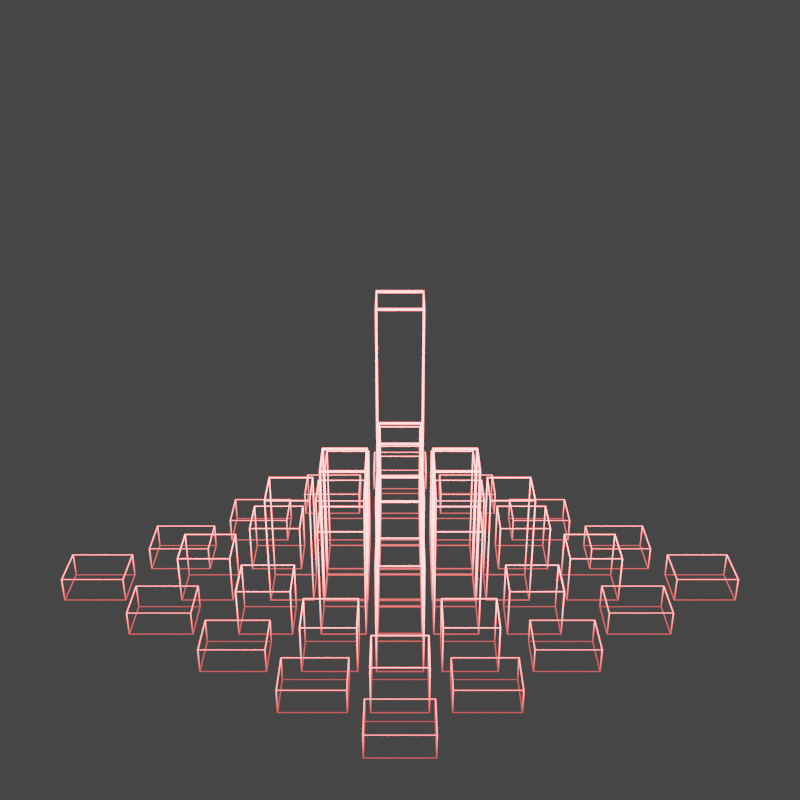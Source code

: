 # Source: Wave.blend  (saved by Blender 2.91.10; exported with 4.5.12 LTS)
import bpy
from mathutils import Matrix  # noqa: F401  (used for matrix-valued properties, if any)

bpy.ops.wm.read_factory_settings(use_empty=True)
scene = bpy.context.scene
scene.name = 'Scene'

# ---- collections
col_collection = bpy.data.collections.new('Collection'); scene.collection.children.link(col_collection)

# ---- materials (node trees are filled in below, after node groups)
mat_material = bpy.data.materials.new('Material')
mat_material.alpha_threshold = 0.0
mat_material.use_transparent_shadow = False
mat_material.line_color = (0.0, 0.0, 0.0, 1.0)

# ---- material node trees
mat_material.use_nodes = True; mat_material.node_tree.nodes.clear()
_N = mat_material.node_tree.nodes; _L = mat_material.node_tree.links
n0 = _N.new('ShaderNodeOutputMaterial'); n0.name = 'Material Output'; n0.location = (529, 119)
n1 = _N.new('ShaderNodeBsdfPrincipled'); n1.name = 'Principled BSDF'; n1.location = (-374, 806)
n1.distribution = 'GGX'
n1.subsurface_method = 'BURLEY'
n1.inputs[2].default_value = 0.4
n1.inputs[3].default_value = 1.45
n1.inputs[27].default_value = (0.0, 0.0, 0.0, 1.0)
n1.inputs[28].default_value = 1.0
n2 = _N.new('ShaderNodeMapping'); n2.name = 'Mapping'; n2.location = (-547, 136)
n2.inputs[1].default_value = (0.0, 0.0, 21.0)
n2.inputs[2].default_value = (1.047, 0.0, -0.7854)
n3 = _N.new('ShaderNodeTexCoord'); n3.name = 'Texture Coordinate'; n3.location = (-789, 103)
n4 = _N.new('ShaderNodeValToRGB'); n4.name = 'ColorRamp'; n4.location = (-353, 78)
n4.color_ramp.interpolation = 'EASE'
while len(n4.color_ramp.elements) > 1: n4.color_ramp.elements.remove(n4.color_ramp.elements[-1])
n4.color_ramp.elements[0].position = 0.0; n4.color_ramp.elements[0].color = (0.05392, 0.05392, 0.05392, 1.0)
_e = n4.color_ramp.elements.new(0.6455); _e.color = (1.0, 0.9563, 0.9224, 1.0)
n5 = _N.new('ShaderNodeEmission'); n5.name = 'Emission'; n5.location = (187, 65)
n5.inputs[0].default_value = (1.0, 0.1, 0.1, 1.0)
n6 = _N.new('ShaderNodeMath'); n6.name = 'Math'; n6.location = (-33, 97)
n6.operation = 'MULTIPLY'
n6.inputs[1].default_value = 20.0
n6.inputs[2].default_value = 0.0
_L.new(n5.outputs[0], n0.inputs[0])
_L.new(n2.outputs[0], n4.inputs[0])
_L.new(n3.outputs[4], n2.inputs[0])
_L.new(n4.outputs[0], n6.inputs[0])
_L.new(n6.outputs[0], n5.inputs[1])
n0.is_active_output = True

# ---- world
world_world = bpy.data.worlds.new('World'); scene.world = world_world
world_world.use_nodes = True; world_world.node_tree.nodes.clear()
_N = world_world.node_tree.nodes; _L = world_world.node_tree.links
n0 = _N.new('ShaderNodeOutputWorld'); n0.name = 'World Output'; n0.location = (300, 300)
n1 = _N.new('ShaderNodeBackground'); n1.name = 'Background'; n1.location = (10, 300)
n1.inputs[0].default_value = (0.05088, 0.05088, 0.05088, 1.0)
_L.new(n1.outputs[0], n0.inputs[0])
n0.is_active_output = True
world_world.color = (0.05088, 0.05088, 0.05088)
world_world.use_sun_shadow = False
world_world.sun_shadow_jitter_overblur = 0.0

# ---- cameras
cam_camera = bpy.data.cameras.new('Camera')

# ---- meshes
me_cube_106 = bpy.data.meshes.new('Cube.106')
me_cube_106.from_pydata([(-5.092, 0.4, 2.0), (-5.092, 0.4, 0.0), (-5.092, -0.4, 2.0), (-5.092, -0.4, 0.0), (-6.224, 0.4, 2.0), (-6.224, 0.4, 0.0), (-6.224, -0.4, 2.0), (-6.224, -0.4, 0.0), (-3.678, 1.4, 2.0), (-3.678, 1.4, 0.0), (-3.678, 0.6, 2.0), (-3.678, 0.6, 0.0), (-4.81, 1.4, 2.0), (-4.81, 1.4, 0.0), (-4.81, 0.6, 2.0), (-4.81, 0.6, 0.0), (-2.263, 2.4, 2.0), (-2.263, 2.4, 0.0), (-2.263, 1.6, 2.0), (-2.263, 1.6, 0.0), (-3.395, 2.4, 2.0), (-3.395, 2.4, 0.0), (-3.395, 1.6, 2.0), (-3.395, 1.6, 0.0), (-0.8487, 3.4, 2.0), (-0.8487, 3.4, 0.0), (-0.8487, 2.6, 2.0), (-0.8487, 2.6, 0.0), (-1.98, 3.4, 2.0), (-1.98, 3.4, 0.0), (-1.98, 2.6, 2.0), (-1.98, 2.6, 0.0), (0.5658, 4.4, 2.0), (0.5658, 4.4, 0.0), (0.5658, 3.6, 2.0), (0.5658, 3.6, 0.0), (-0.5658, 4.4, 2.0), (-0.5658, 4.4, 0.0), (-0.5658, 3.6, 2.0), (-0.5658, 3.6, 0.0), (1.98, 3.4, 2.0), (1.98, 3.4, 0.0), (1.98, 2.6, 2.0), (1.98, 2.6, 0.0), (0.8487, 3.4, 2.0), (0.8487, 3.4, 0.0), (0.8487, 2.6, 2.0), (0.8487, 2.6, 0.0), (3.395, 2.4, 2.0), (3.395, 2.4, 0.0), (3.395, 1.6, 2.0), (3.395, 1.6, 0.0), (2.263, 2.4, 2.0), (2.263, 2.4, 0.0), (2.263, 1.6, 2.0), (2.263, 1.6, 0.0), (4.81, 1.4, 2.0), (4.81, 1.4, 0.0), (4.81, 0.6, 2.0), (4.81, 0.6, 0.0), (3.678, 1.4, 2.0), (3.678, 1.4, 0.0), (3.678, 0.6, 2.0), (3.678, 0.6, 0.0), (6.224, 0.4, 2.0), (6.224, 0.4, 0.0), (6.224, -0.4, 2.0), (6.224, -0.4, 0.0), (5.092, 0.4, 2.0), (5.092, 0.4, 0.0), (5.092, -0.4, 2.0), (5.092, -0.4, 0.0), (4.81, -0.6, 2.0), (4.81, -0.6, 0.0), (4.81, -1.4, 2.0), (4.81, -1.4, 0.0), (3.678, -0.6, 2.0), (3.678, -0.6, 0.0), (3.678, -1.4, 2.0), (3.678, -1.4, 0.0), (3.395, -1.6, 2.0), (3.395, -1.6, 0.0), (3.395, -2.4, 2.0), (3.395, -2.4, 0.0), (2.263, -1.6, 2.0), (2.263, -1.6, 0.0), (2.263, -2.4, 2.0), (2.263, -2.4, 0.0), (1.98, -2.6, 2.0), (1.98, -2.6, 0.0), (1.98, -3.4, 2.0), (1.98, -3.4, 0.0), (0.8487, -2.6, 2.0), (0.8487, -2.6, 0.0), (0.8487, -3.4, 2.0), (0.8487, -3.4, 0.0), (0.5658, -3.6, 2.0), (0.5658, -3.6, 0.0), (0.5658, -4.4, 2.0), (0.5658, -4.4, 0.0), (-0.5658, -3.6, 2.0), (-0.5658, -3.6, 0.0), (-0.5658, -4.4, 2.0), (-0.5658, -4.4, 0.0), (-0.8487, -2.6, 2.0), (-0.8487, -2.6, 0.0), (-0.8487, -3.4, 2.0), (-0.8487, -3.4, 0.0), (-1.98, -2.6, 2.0), (-1.98, -2.6, 0.0), (-1.98, -3.4, 2.0), (-1.98, -3.4, 0.0), (-2.263, -1.6, 2.0), (-2.263, -1.6, 0.0), (-2.263, -2.4, 2.0), (-2.263, -2.4, 0.0), (-3.395, -1.6, 2.0), (-3.395, -1.6, 0.0), (-3.395, -2.4, 2.0), (-3.395, -2.4, 0.0), (-3.678, -0.6, 2.0), (-3.678, -0.6, 0.0), (-3.678, -1.4, 2.0), (-3.678, -1.4, 0.0), (-4.81, -0.6, 2.0), (-4.81, -0.6, 0.0), (-4.81, -1.4, 2.0), (-4.81, -1.4, 0.0)], [], [(3, 2, 6, 7), (5, 4, 0, 1), (7, 6, 4, 5), (1, 0, 2, 3), (5, 1, 3, 7), (0, 4, 6, 2), (11, 10, 14, 15), (13, 12, 8, 9), (15, 14, 12, 13), (9, 8, 10, 11), (13, 9, 11, 15), (8, 12, 14, 10), (19, 18, 22, 23), (21, 20, 16, 17), (23, 22, 20, 21), (17, 16, 18, 19), (21, 17, 19, 23), (16, 20, 22, 18), (27, 26, 30, 31), (29, 28, 24, 25), (31, 30, 28, 29), (25, 24, 26, 27), (29, 25, 27, 31), (24, 28, 30, 26), (35, 34, 38, 39), (37, 36, 32, 33), (39, 38, 36, 37), (33, 32, 34, 35), (37, 33, 35, 39), (32, 36, 38, 34), (43, 42, 46, 47), (45, 44, 40, 41), (47, 46, 44, 45), (41, 40, 42, 43), (45, 41, 43, 47), (40, 44, 46, 42), (51, 50, 54, 55), (53, 52, 48, 49), (55, 54, 52, 53), (49, 48, 50, 51), (53, 49, 51, 55), (48, 52, 54, 50), (59, 58, 62, 63), (61, 60, 56, 57), (63, 62, 60, 61), (57, 56, 58, 59), (61, 57, 59, 63), (56, 60, 62, 58), (67, 66, 70, 71), (69, 68, 64, 65), (71, 70, 68, 69), (65, 64, 66, 67), (69, 65, 67, 71), (64, 68, 70, 66), (75, 74, 78, 79), (77, 76, 72, 73), (79, 78, 76, 77), (73, 72, 74, 75), (77, 73, 75, 79), (72, 76, 78, 74), (83, 82, 86, 87), (85, 84, 80, 81), (87, 86, 84, 85), (81, 80, 82, 83), (85, 81, 83, 87), (80, 84, 86, 82), (91, 90, 94, 95), (93, 92, 88, 89), (95, 94, 92, 93), (89, 88, 90, 91), (93, 89, 91, 95), (88, 92, 94, 90), (99, 98, 102, 103), (101, 100, 96, 97), (103, 102, 100, 101), (97, 96, 98, 99), (101, 97, 99, 103), (96, 100, 102, 98), (107, 106, 110, 111), (109, 108, 104, 105), (111, 110, 108, 109), (105, 104, 106, 107), (109, 105, 107, 111), (104, 108, 110, 106), (115, 114, 118, 119), (117, 116, 112, 113), (119, 118, 116, 117), (113, 112, 114, 115), (117, 113, 115, 119), (112, 116, 118, 114), (123, 122, 126, 127), (125, 124, 120, 121), (127, 126, 124, 125), (121, 120, 122, 123), (125, 121, 123, 127), (120, 124, 126, 122)])
_uv = me_cube_106.uv_layers.new(name='UVMap')
_uv.uv.foreach_set('vector', [0.375, 0.0, 0.625, 0.0, 0.625, 0.25, 0.375, 0.25, 0.375, 0.25, 0.625, 0.25, 0.625, 0.5, 0.375, 0.5, 0.375, 0.5, 0.625, 0.5, 0.625, 0.75, 0.375, 0.75, 0.375, 0.75, 0.625, 0.75, 0.625, 1.0, 0.375, 1.0, 0.125, 0.5, 0.375, 0.5, 0.375, 0.75, 0.125, 0.75, 0.625, 0.5, 0.875, 0.5, 0.875, 0.75, 0.625, 0.75, 0.375, 0.0, 0.625, 0.0, 0.625, 0.25, 0.375, 0.25, 0.375, 0.25, 0.625, 0.25, 0.625, 0.5, 0.375, 0.5, 0.375, 0.5, 0.625, 0.5, 0.625, 0.75, 0.375, 0.75, 0.375, 0.75, 0.625, 0.75, 0.625, 1.0, 0.375, 1.0, 0.125, 0.5, 0.375, 0.5, 0.375, 0.75, 0.125, 0.75, 0.625, 0.5, 0.875, 0.5, 0.875, 0.75, 0.625, 0.75, 0.375, 0.0, 0.625, 0.0, 0.625, 0.25, 0.375, 0.25, 0.375, 0.25, 0.625, 0.25, 0.625, 0.5, 0.375, 0.5, 0.375, 0.5, 0.625, 0.5, 0.625, 0.75, 0.375, 0.75, 0.375, 0.75, 0.625, 0.75, 0.625, 1.0, 0.375, 1.0, 0.125, 0.5, 0.375, 0.5, 0.375, 0.75, 0.125, 0.75, 0.625, 0.5, 0.875, 0.5, 0.875, 0.75, 0.625, 0.75, 0.375, 0.0, 0.625, 0.0, 0.625, 0.25, 0.375, 0.25, 0.375, 0.25, 0.625, 0.25, 0.625, 0.5, 0.375, 0.5, 0.375, 0.5, 0.625, 0.5, 0.625, 0.75, 0.375, 0.75, 0.375, 0.75, 0.625, 0.75, 0.625, 1.0, 0.375, 1.0, 0.125, 0.5, 0.375, 0.5, 0.375, 0.75, 0.125, 0.75, 0.625, 0.5, 0.875, 0.5, 0.875, 0.75, 0.625, 0.75, 0.375, 0.0, 0.625, 0.0, 0.625, 0.25, 0.375, 0.25, 0.375, 0.25, 0.625, 0.25, 0.625, 0.5, 0.375, 0.5, 0.375, 0.5, 0.625, 0.5, 0.625, 0.75, 0.375, 0.75, 0.375, 0.75, 0.625, 0.75, 0.625, 1.0, 0.375, 1.0, 0.125, 0.5, 0.375, 0.5, 0.375, 0.75, 0.125, 0.75, 0.625, 0.5, 0.875, 0.5, 0.875, 0.75, 0.625, 0.75, 0.375, 0.0, 0.625, 0.0, 0.625, 0.25, 0.375, 0.25, 0.375, 0.25, 0.625, 0.25, 0.625, 0.5, 0.375, 0.5, 0.375, 0.5, 0.625, 0.5, 0.625, 0.75, 0.375, 0.75, 0.375, 0.75, 0.625, 0.75, 0.625, 1.0, 0.375, 1.0, 0.125, 0.5, 0.375, 0.5, 0.375, 0.75, 0.125, 0.75, 0.625, 0.5, 0.875, 0.5, 0.875, 0.75, 0.625, 0.75, 0.375, 0.0, 0.625, 0.0, 0.625, 0.25, 0.375, 0.25, 0.375, 0.25, 0.625, 0.25, 0.625, 0.5, 0.375, 0.5, 0.375, 0.5, 0.625, 0.5, 0.625, 0.75, 0.375, 0.75, 0.375, 0.75, 0.625, 0.75, 0.625, 1.0, 0.375, 1.0, 0.125, 0.5, 0.375, 0.5, 0.375, 0.75, 0.125, 0.75, 0.625, 0.5, 0.875, 0.5, 0.875, 0.75, 0.625, 0.75, 0.375, 0.0, 0.625, 0.0, 0.625, 0.25, 0.375, 0.25, 0.375, 0.25, 0.625, 0.25, 0.625, 0.5, 0.375, 0.5, 0.375, 0.5, 0.625, 0.5, 0.625, 0.75, 0.375, 0.75, 0.375, 0.75, 0.625, 0.75, 0.625, 1.0, 0.375, 1.0, 0.125, 0.5, 0.375, 0.5, 0.375, 0.75, 0.125, 0.75, 0.625, 0.5, 0.875, 0.5, 0.875, 0.75, 0.625, 0.75, 0.375, 0.0, 0.625, 0.0, 0.625, 0.25, 0.375, 0.25, 0.375, 0.25, 0.625, 0.25, 0.625, 0.5, 0.375, 0.5, 0.375, 0.5, 0.625, 0.5, 0.625, 0.75, 0.375, 0.75, 0.375, 0.75, 0.625, 0.75, 0.625, 1.0, 0.375, 1.0, 0.125, 0.5, 0.375, 0.5, 0.375, 0.75, 0.125, 0.75, 0.625, 0.5, 0.875, 0.5, 0.875, 0.75, 0.625, 0.75, 0.375, 0.0, 0.625, 0.0, 0.625, 0.25, 0.375, 0.25, 0.375, 0.25, 0.625, 0.25, 0.625, 0.5, 0.375, 0.5, 0.375, 0.5, 0.625, 0.5, 0.625, 0.75, 0.375, 0.75, 0.375, 0.75, 0.625, 0.75, 0.625, 1.0, 0.375, 1.0, 0.125, 0.5, 0.375, 0.5, 0.375, 0.75, 0.125, 0.75, 0.625, 0.5, 0.875, 0.5, 0.875, 0.75, 0.625, 0.75, 0.375, 0.0, 0.625, 0.0, 0.625, 0.25, 0.375, 0.25, 0.375, 0.25, 0.625, 0.25, 0.625, 0.5, 0.375, 0.5, 0.375, 0.5, 0.625, 0.5, 0.625, 0.75, 0.375, 0.75, 0.375, 0.75, 0.625, 0.75, 0.625, 1.0, 0.375, 1.0, 0.125, 0.5, 0.375, 0.5, 0.375, 0.75, 0.125, 0.75, 0.625, 0.5, 0.875, 0.5, 0.875, 0.75, 0.625, 0.75, 0.375, 0.0, 0.625, 0.0, 0.625, 0.25, 0.375, 0.25, 0.375, 0.25, 0.625, 0.25, 0.625, 0.5, 0.375, 0.5, 0.375, 0.5, 0.625, 0.5, 0.625, 0.75, 0.375, 0.75, 0.375, 0.75, 0.625, 0.75, 0.625, 1.0, 0.375, 1.0, 0.125, 0.5, 0.375, 0.5, 0.375, 0.75, 0.125, 0.75, 0.625, 0.5, 0.875, 0.5, 0.875, 0.75, 0.625, 0.75, 0.375, 0.0, 0.625, 0.0, 0.625, 0.25, 0.375, 0.25, 0.375, 0.25, 0.625, 0.25, 0.625, 0.5, 0.375, 0.5, 0.375, 0.5, 0.625, 0.5, 0.625, 0.75, 0.375, 0.75, 0.375, 0.75, 0.625, 0.75, 0.625, 1.0, 0.375, 1.0, 0.125, 0.5, 0.375, 0.5, 0.375, 0.75, 0.125, 0.75, 0.625, 0.5, 0.875, 0.5, 0.875, 0.75, 0.625, 0.75, 0.375, 0.0, 0.625, 0.0, 0.625, 0.25, 0.375, 0.25, 0.375, 0.25, 0.625, 0.25, 0.625, 0.5, 0.375, 0.5, 0.375, 0.5, 0.625, 0.5, 0.625, 0.75, 0.375, 0.75, 0.375, 0.75, 0.625, 0.75, 0.625, 1.0, 0.375, 1.0, 0.125, 0.5, 0.375, 0.5, 0.375, 0.75, 0.125, 0.75, 0.625, 0.5, 0.875, 0.5, 0.875, 0.75, 0.625, 0.75, 0.375, 0.0, 0.625, 0.0, 0.625, 0.25, 0.375, 0.25, 0.375, 0.25, 0.625, 0.25, 0.625, 0.5, 0.375, 0.5, 0.375, 0.5, 0.625, 0.5, 0.625, 0.75, 0.375, 0.75, 0.375, 0.75, 0.625, 0.75, 0.625, 1.0, 0.375, 1.0, 0.125, 0.5, 0.375, 0.5, 0.375, 0.75, 0.125, 0.75, 0.625, 0.5, 0.875, 0.5, 0.875, 0.75, 0.625, 0.75, 0.375, 0.0, 0.625, 0.0, 0.625, 0.25, 0.375, 0.25, 0.375, 0.25, 0.625, 0.25, 0.625, 0.5, 0.375, 0.5, 0.375, 0.5, 0.625, 0.5, 0.625, 0.75, 0.375, 0.75, 0.375, 0.75, 0.625, 0.75, 0.625, 1.0, 0.375, 1.0, 0.125, 0.5, 0.375, 0.5, 0.375, 0.75, 0.125, 0.75, 0.625, 0.5, 0.875, 0.5, 0.875, 0.75, 0.625, 0.75])
me_cube_106.materials.append(mat_material)
me_cube_106.use_remesh_preserve_volume = False
me_cube_106.use_remesh_preserve_attributes = False
me_cube_106.use_mirror_vertex_groups = False
me_cube_106.update()
me_cube_001 = bpy.data.meshes.new('Cube.001')
me_cube_001.from_pydata([(-3.099, 0.4, 2.0), (-3.099, 0.4, 0.0), (-3.099, -0.4, 2.0), (-3.099, -0.4, 0.0), (-4.052, 0.4, 2.0), (-4.052, 0.4, 0.0), (-4.052, -0.4, 2.0), (-4.052, -0.4, 0.0), (-1.907, -0.6, 2.0), (-1.907, -0.6, 0.0), (-1.907, -1.4, 2.0), (-1.907, -1.4, 0.0), (-2.861, -0.6, 2.0), (-2.861, -0.6, 0.0), (-2.861, -1.4, 2.0), (-2.861, -1.4, 0.0), (-0.7151, -1.6, 2.0), (-0.7151, -1.6, 0.0), (-0.7151, -2.4, 2.0), (-0.7151, -2.4, 0.0), (-1.669, -1.6, 2.0), (-1.669, -1.6, 0.0), (-1.669, -2.4, 2.0), (-1.669, -2.4, 0.0), (0.4768, -2.6, 2.0), (0.4768, -2.6, 0.0), (0.4768, -3.4, 2.0), (0.4768, -3.4, 0.0), (-0.4768, -2.6, 2.0), (-0.4768, -2.6, 0.0), (-0.4768, -3.4, 2.0), (-0.4768, -3.4, 0.0), (1.669, -1.6, 2.0), (1.669, -1.6, 0.0), (1.669, -2.4, 2.0), (1.669, -2.4, 0.0), (0.7151, -1.6, 2.0), (0.7151, -1.6, 0.0), (0.7151, -2.4, 2.0), (0.7151, -2.4, 0.0), (2.861, -0.6, 2.0), (2.861, -0.6, 0.0), (2.861, -1.4, 2.0), (2.861, -1.4, 0.0), (1.907, -0.6, 2.0), (1.907, -0.6, 0.0), (1.907, -1.4, 2.0), (1.907, -1.4, 0.0), (4.052, 0.4, 2.0), (4.052, 0.4, 0.0), (4.052, -0.4, 2.0), (4.052, -0.4, 0.0), (3.099, 0.4, 2.0), (3.099, 0.4, 0.0), (3.099, -0.4, 2.0), (3.099, -0.4, 0.0), (2.861, 1.4, 2.0), (2.861, 1.4, 0.0), (2.861, 0.6, 2.0), (2.861, 0.6, 0.0), (1.907, 1.4, 2.0), (1.907, 1.4, 0.0), (1.907, 0.6, 2.0), (1.907, 0.6, 0.0), (1.669, 2.4, 2.0), (1.669, 2.4, 0.0), (1.669, 1.6, 2.0), (1.669, 1.6, 0.0), (0.7151, 2.4, 2.0), (0.7151, 2.4, 0.0), (0.7151, 1.6, 2.0), (0.7151, 1.6, 0.0), (0.4768, 3.4, 2.0), (0.4768, 3.4, 0.0), (0.4768, 2.6, 2.0), (0.4768, 2.6, 0.0), (-0.4768, 3.4, 2.0), (-0.4768, 3.4, 0.0), (-0.4768, 2.6, 2.0), (-0.4768, 2.6, 0.0), (-0.7151, 2.4, 2.0), (-0.7151, 2.4, 0.0), (-0.7151, 1.6, 2.0), (-0.7151, 1.6, 0.0), (-1.669, 2.4, 2.0), (-1.669, 2.4, 0.0), (-1.669, 1.6, 2.0), (-1.669, 1.6, 0.0), (-1.907, 1.4, 2.0), (-1.907, 1.4, 0.0), (-1.907, 0.6, 2.0), (-1.907, 0.6, 0.0), (-2.861, 1.4, 2.0), (-2.861, 1.4, 0.0), (-2.861, 0.6, 2.0), (-2.861, 0.6, 0.0)], [], [(3, 2, 6, 7), (5, 4, 0, 1), (7, 6, 4, 5), (1, 0, 2, 3), (5, 1, 3, 7), (0, 4, 6, 2), (11, 10, 14, 15), (13, 12, 8, 9), (15, 14, 12, 13), (9, 8, 10, 11), (13, 9, 11, 15), (8, 12, 14, 10), (19, 18, 22, 23), (21, 20, 16, 17), (23, 22, 20, 21), (17, 16, 18, 19), (21, 17, 19, 23), (16, 20, 22, 18), (27, 26, 30, 31), (29, 28, 24, 25), (31, 30, 28, 29), (25, 24, 26, 27), (29, 25, 27, 31), (24, 28, 30, 26), (35, 34, 38, 39), (37, 36, 32, 33), (39, 38, 36, 37), (33, 32, 34, 35), (37, 33, 35, 39), (32, 36, 38, 34), (43, 42, 46, 47), (45, 44, 40, 41), (47, 46, 44, 45), (41, 40, 42, 43), (45, 41, 43, 47), (40, 44, 46, 42), (51, 50, 54, 55), (53, 52, 48, 49), (55, 54, 52, 53), (49, 48, 50, 51), (53, 49, 51, 55), (48, 52, 54, 50), (59, 58, 62, 63), (61, 60, 56, 57), (63, 62, 60, 61), (57, 56, 58, 59), (61, 57, 59, 63), (56, 60, 62, 58), (67, 66, 70, 71), (69, 68, 64, 65), (71, 70, 68, 69), (65, 64, 66, 67), (69, 65, 67, 71), (64, 68, 70, 66), (75, 74, 78, 79), (77, 76, 72, 73), (79, 78, 76, 77), (73, 72, 74, 75), (77, 73, 75, 79), (72, 76, 78, 74), (83, 82, 86, 87), (85, 84, 80, 81), (87, 86, 84, 85), (81, 80, 82, 83), (85, 81, 83, 87), (80, 84, 86, 82), (91, 90, 94, 95), (93, 92, 88, 89), (95, 94, 92, 93), (89, 88, 90, 91), (93, 89, 91, 95), (88, 92, 94, 90)])
_uv = me_cube_001.uv_layers.new(name='UVMap')
_uv.uv.foreach_set('vector', [0.375, 0.0, 0.625, 0.0, 0.625, 0.25, 0.375, 0.25, 0.375, 0.25, 0.625, 0.25, 0.625, 0.5, 0.375, 0.5, 0.375, 0.5, 0.625, 0.5, 0.625, 0.75, 0.375, 0.75, 0.375, 0.75, 0.625, 0.75, 0.625, 1.0, 0.375, 1.0, 0.125, 0.5, 0.375, 0.5, 0.375, 0.75, 0.125, 0.75, 0.625, 0.5, 0.875, 0.5, 0.875, 0.75, 0.625, 0.75, 0.375, 0.0, 0.625, 0.0, 0.625, 0.25, 0.375, 0.25, 0.375, 0.25, 0.625, 0.25, 0.625, 0.5, 0.375, 0.5, 0.375, 0.5, 0.625, 0.5, 0.625, 0.75, 0.375, 0.75, 0.375, 0.75, 0.625, 0.75, 0.625, 1.0, 0.375, 1.0, 0.125, 0.5, 0.375, 0.5, 0.375, 0.75, 0.125, 0.75, 0.625, 0.5, 0.875, 0.5, 0.875, 0.75, 0.625, 0.75, 0.375, 0.0, 0.625, 0.0, 0.625, 0.25, 0.375, 0.25, 0.375, 0.25, 0.625, 0.25, 0.625, 0.5, 0.375, 0.5, 0.375, 0.5, 0.625, 0.5, 0.625, 0.75, 0.375, 0.75, 0.375, 0.75, 0.625, 0.75, 0.625, 1.0, 0.375, 1.0, 0.125, 0.5, 0.375, 0.5, 0.375, 0.75, 0.125, 0.75, 0.625, 0.5, 0.875, 0.5, 0.875, 0.75, 0.625, 0.75, 0.375, 0.0, 0.625, 0.0, 0.625, 0.25, 0.375, 0.25, 0.375, 0.25, 0.625, 0.25, 0.625, 0.5, 0.375, 0.5, 0.375, 0.5, 0.625, 0.5, 0.625, 0.75, 0.375, 0.75, 0.375, 0.75, 0.625, 0.75, 0.625, 1.0, 0.375, 1.0, 0.125, 0.5, 0.375, 0.5, 0.375, 0.75, 0.125, 0.75, 0.625, 0.5, 0.875, 0.5, 0.875, 0.75, 0.625, 0.75, 0.375, 0.0, 0.625, 0.0, 0.625, 0.25, 0.375, 0.25, 0.375, 0.25, 0.625, 0.25, 0.625, 0.5, 0.375, 0.5, 0.375, 0.5, 0.625, 0.5, 0.625, 0.75, 0.375, 0.75, 0.375, 0.75, 0.625, 0.75, 0.625, 1.0, 0.375, 1.0, 0.125, 0.5, 0.375, 0.5, 0.375, 0.75, 0.125, 0.75, 0.625, 0.5, 0.875, 0.5, 0.875, 0.75, 0.625, 0.75, 0.375, 0.0, 0.625, 0.0, 0.625, 0.25, 0.375, 0.25, 0.375, 0.25, 0.625, 0.25, 0.625, 0.5, 0.375, 0.5, 0.375, 0.5, 0.625, 0.5, 0.625, 0.75, 0.375, 0.75, 0.375, 0.75, 0.625, 0.75, 0.625, 1.0, 0.375, 1.0, 0.125, 0.5, 0.375, 0.5, 0.375, 0.75, 0.125, 0.75, 0.625, 0.5, 0.875, 0.5, 0.875, 0.75, 0.625, 0.75, 0.375, 0.0, 0.625, 0.0, 0.625, 0.25, 0.375, 0.25, 0.375, 0.25, 0.625, 0.25, 0.625, 0.5, 0.375, 0.5, 0.375, 0.5, 0.625, 0.5, 0.625, 0.75, 0.375, 0.75, 0.375, 0.75, 0.625, 0.75, 0.625, 1.0, 0.375, 1.0, 0.125, 0.5, 0.375, 0.5, 0.375, 0.75, 0.125, 0.75, 0.625, 0.5, 0.875, 0.5, 0.875, 0.75, 0.625, 0.75, 0.375, 0.0, 0.625, 0.0, 0.625, 0.25, 0.375, 0.25, 0.375, 0.25, 0.625, 0.25, 0.625, 0.5, 0.375, 0.5, 0.375, 0.5, 0.625, 0.5, 0.625, 0.75, 0.375, 0.75, 0.375, 0.75, 0.625, 0.75, 0.625, 1.0, 0.375, 1.0, 0.125, 0.5, 0.375, 0.5, 0.375, 0.75, 0.125, 0.75, 0.625, 0.5, 0.875, 0.5, 0.875, 0.75, 0.625, 0.75, 0.375, 0.0, 0.625, 0.0, 0.625, 0.25, 0.375, 0.25, 0.375, 0.25, 0.625, 0.25, 0.625, 0.5, 0.375, 0.5, 0.375, 0.5, 0.625, 0.5, 0.625, 0.75, 0.375, 0.75, 0.375, 0.75, 0.625, 0.75, 0.625, 1.0, 0.375, 1.0, 0.125, 0.5, 0.375, 0.5, 0.375, 0.75, 0.125, 0.75, 0.625, 0.5, 0.875, 0.5, 0.875, 0.75, 0.625, 0.75, 0.375, 0.0, 0.625, 0.0, 0.625, 0.25, 0.375, 0.25, 0.375, 0.25, 0.625, 0.25, 0.625, 0.5, 0.375, 0.5, 0.375, 0.5, 0.625, 0.5, 0.625, 0.75, 0.375, 0.75, 0.375, 0.75, 0.625, 0.75, 0.625, 1.0, 0.375, 1.0, 0.125, 0.5, 0.375, 0.5, 0.375, 0.75, 0.125, 0.75, 0.625, 0.5, 0.875, 0.5, 0.875, 0.75, 0.625, 0.75, 0.375, 0.0, 0.625, 0.0, 0.625, 0.25, 0.375, 0.25, 0.375, 0.25, 0.625, 0.25, 0.625, 0.5, 0.375, 0.5, 0.375, 0.5, 0.625, 0.5, 0.625, 0.75, 0.375, 0.75, 0.375, 0.75, 0.625, 0.75, 0.625, 1.0, 0.375, 1.0, 0.125, 0.5, 0.375, 0.5, 0.375, 0.75, 0.125, 0.75, 0.625, 0.5, 0.875, 0.5, 0.875, 0.75, 0.625, 0.75, 0.375, 0.0, 0.625, 0.0, 0.625, 0.25, 0.375, 0.25, 0.375, 0.25, 0.625, 0.25, 0.625, 0.5, 0.375, 0.5, 0.375, 0.5, 0.625, 0.5, 0.625, 0.75, 0.375, 0.75, 0.375, 0.75, 0.625, 0.75, 0.625, 1.0, 0.375, 1.0, 0.125, 0.5, 0.375, 0.5, 0.375, 0.75, 0.125, 0.75, 0.625, 0.5, 0.875, 0.5, 0.875, 0.75, 0.625, 0.75])
me_cube_001.materials.append(mat_material)
me_cube_001.use_remesh_preserve_volume = False
me_cube_001.use_remesh_preserve_attributes = False
me_cube_001.use_mirror_vertex_groups = False
me_cube_001.update()
me_cube_002 = bpy.data.meshes.new('Cube.002')
me_cube_002.from_pydata([(-1.6, 0.4, 2.0), (-1.6, 0.4, 0.0), (-1.6, -0.4, 2.0), (-1.6, -0.4, 0.0), (-2.4, 0.4, 2.0), (-2.4, 0.4, 0.0), (-2.4, -0.4, 2.0), (-2.4, -0.4, 0.0), (-0.6, -0.6, 2.0), (-0.6, -0.6, 0.0), (-0.6, -1.4, 2.0), (-0.6, -1.4, 0.0), (-1.4, -0.6, 2.0), (-1.4, -0.6, 0.0), (-1.4, -1.4, 2.0), (-1.4, -1.4, 0.0), (1.4, -0.6, 2.0), (1.4, -0.6, 0.0), (1.4, -1.4, 2.0), (1.4, -1.4, 0.0), (0.6, -0.6, 2.0), (0.6, -0.6, 0.0), (0.6, -1.4, 2.0), (0.6, -1.4, 0.0), (2.4, 0.4, 2.0), (2.4, 0.4, 0.0), (2.4, -0.4, 2.0), (2.4, -0.4, 0.0), (1.6, 0.4, 2.0), (1.6, 0.4, 0.0), (1.6, -0.4, 2.0), (1.6, -0.4, 0.0), (1.4, 1.4, 2.0), (1.4, 1.4, 0.0), (1.4, 0.6, 2.0), (1.4, 0.6, 0.0), (0.6, 1.4, 2.0), (0.6, 1.4, 0.0), (0.6, 0.6, 2.0), (0.6, 0.6, 0.0), (0.4, 2.4, 2.0), (0.4, 2.4, 0.0), (0.4, 1.6, 2.0), (0.4, 1.6, 0.0), (-0.4, 2.4, 2.0), (-0.4, 2.4, 0.0), (-0.4, 1.6, 2.0), (-0.4, 1.6, 0.0), (-0.6, 1.4, 2.0), (-0.6, 1.4, 0.0), (-0.6, 0.6, 2.0), (-0.6, 0.6, 0.0), (-1.4, 1.4, 2.0), (-1.4, 1.4, 0.0), (-1.4, 0.6, 2.0), (-1.4, 0.6, 0.0), (0.4, -1.6, 2.0), (0.4, -1.6, 0.0), (0.4, -2.4, 2.0), (0.4, -2.4, 0.0), (-0.4, -1.6, 2.0), (-0.4, -1.6, 0.0), (-0.4, -2.4, 2.0), (-0.4, -2.4, 0.0)], [], [(3, 2, 6, 7), (5, 4, 0, 1), (7, 6, 4, 5), (1, 0, 2, 3), (5, 1, 3, 7), (0, 4, 6, 2), (11, 10, 14, 15), (13, 12, 8, 9), (15, 14, 12, 13), (9, 8, 10, 11), (13, 9, 11, 15), (8, 12, 14, 10), (19, 18, 22, 23), (21, 20, 16, 17), (23, 22, 20, 21), (17, 16, 18, 19), (21, 17, 19, 23), (16, 20, 22, 18), (27, 26, 30, 31), (29, 28, 24, 25), (31, 30, 28, 29), (25, 24, 26, 27), (29, 25, 27, 31), (24, 28, 30, 26), (35, 34, 38, 39), (37, 36, 32, 33), (39, 38, 36, 37), (33, 32, 34, 35), (37, 33, 35, 39), (32, 36, 38, 34), (43, 42, 46, 47), (45, 44, 40, 41), (47, 46, 44, 45), (41, 40, 42, 43), (45, 41, 43, 47), (40, 44, 46, 42), (51, 50, 54, 55), (53, 52, 48, 49), (55, 54, 52, 53), (49, 48, 50, 51), (53, 49, 51, 55), (48, 52, 54, 50), (59, 58, 62, 63), (61, 60, 56, 57), (63, 62, 60, 61), (57, 56, 58, 59), (61, 57, 59, 63), (56, 60, 62, 58)])
_uv = me_cube_002.uv_layers.new(name='UVMap')
_uv.uv.foreach_set('vector', [0.375, 0.0, 0.625, 0.0, 0.625, 0.25, 0.375, 0.25, 0.375, 0.25, 0.625, 0.25, 0.625, 0.5, 0.375, 0.5, 0.375, 0.5, 0.625, 0.5, 0.625, 0.75, 0.375, 0.75, 0.375, 0.75, 0.625, 0.75, 0.625, 1.0, 0.375, 1.0, 0.125, 0.5, 0.375, 0.5, 0.375, 0.75, 0.125, 0.75, 0.625, 0.5, 0.875, 0.5, 0.875, 0.75, 0.625, 0.75, 0.375, 0.0, 0.625, 0.0, 0.625, 0.25, 0.375, 0.25, 0.375, 0.25, 0.625, 0.25, 0.625, 0.5, 0.375, 0.5, 0.375, 0.5, 0.625, 0.5, 0.625, 0.75, 0.375, 0.75, 0.375, 0.75, 0.625, 0.75, 0.625, 1.0, 0.375, 1.0, 0.125, 0.5, 0.375, 0.5, 0.375, 0.75, 0.125, 0.75, 0.625, 0.5, 0.875, 0.5, 0.875, 0.75, 0.625, 0.75, 0.375, 0.0, 0.625, 0.0, 0.625, 0.25, 0.375, 0.25, 0.375, 0.25, 0.625, 0.25, 0.625, 0.5, 0.375, 0.5, 0.375, 0.5, 0.625, 0.5, 0.625, 0.75, 0.375, 0.75, 0.375, 0.75, 0.625, 0.75, 0.625, 1.0, 0.375, 1.0, 0.125, 0.5, 0.375, 0.5, 0.375, 0.75, 0.125, 0.75, 0.625, 0.5, 0.875, 0.5, 0.875, 0.75, 0.625, 0.75, 0.375, 0.0, 0.625, 0.0, 0.625, 0.25, 0.375, 0.25, 0.375, 0.25, 0.625, 0.25, 0.625, 0.5, 0.375, 0.5, 0.375, 0.5, 0.625, 0.5, 0.625, 0.75, 0.375, 0.75, 0.375, 0.75, 0.625, 0.75, 0.625, 1.0, 0.375, 1.0, 0.125, 0.5, 0.375, 0.5, 0.375, 0.75, 0.125, 0.75, 0.625, 0.5, 0.875, 0.5, 0.875, 0.75, 0.625, 0.75, 0.375, 0.0, 0.625, 0.0, 0.625, 0.25, 0.375, 0.25, 0.375, 0.25, 0.625, 0.25, 0.625, 0.5, 0.375, 0.5, 0.375, 0.5, 0.625, 0.5, 0.625, 0.75, 0.375, 0.75, 0.375, 0.75, 0.625, 0.75, 0.625, 1.0, 0.375, 1.0, 0.125, 0.5, 0.375, 0.5, 0.375, 0.75, 0.125, 0.75, 0.625, 0.5, 0.875, 0.5, 0.875, 0.75, 0.625, 0.75, 0.375, 0.0, 0.625, 0.0, 0.625, 0.25, 0.375, 0.25, 0.375, 0.25, 0.625, 0.25, 0.625, 0.5, 0.375, 0.5, 0.375, 0.5, 0.625, 0.5, 0.625, 0.75, 0.375, 0.75, 0.375, 0.75, 0.625, 0.75, 0.625, 1.0, 0.375, 1.0, 0.125, 0.5, 0.375, 0.5, 0.375, 0.75, 0.125, 0.75, 0.625, 0.5, 0.875, 0.5, 0.875, 0.75, 0.625, 0.75, 0.375, 0.0, 0.625, 0.0, 0.625, 0.25, 0.375, 0.25, 0.375, 0.25, 0.625, 0.25, 0.625, 0.5, 0.375, 0.5, 0.375, 0.5, 0.625, 0.5, 0.625, 0.75, 0.375, 0.75, 0.375, 0.75, 0.625, 0.75, 0.625, 1.0, 0.375, 1.0, 0.125, 0.5, 0.375, 0.5, 0.375, 0.75, 0.125, 0.75, 0.625, 0.5, 0.875, 0.5, 0.875, 0.75, 0.625, 0.75, 0.375, 0.0, 0.625, 0.0, 0.625, 0.25, 0.375, 0.25, 0.375, 0.25, 0.625, 0.25, 0.625, 0.5, 0.375, 0.5, 0.375, 0.5, 0.625, 0.5, 0.625, 0.75, 0.375, 0.75, 0.375, 0.75, 0.625, 0.75, 0.625, 1.0, 0.375, 1.0, 0.125, 0.5, 0.375, 0.5, 0.375, 0.75, 0.125, 0.75, 0.625, 0.5, 0.875, 0.5, 0.875, 0.75, 0.625, 0.75])
me_cube_002.materials.append(mat_material)
me_cube_002.use_remesh_preserve_volume = False
me_cube_002.use_remesh_preserve_attributes = False
me_cube_002.use_mirror_vertex_groups = False
me_cube_002.update()
me_cube_003 = bpy.data.meshes.new('Cube.003')
me_cube_003.from_pydata([(-0.6, 0.4, 2.0), (-0.6, 0.4, 0.0), (-0.6, -0.4, 2.0), (-0.6, -0.4, 0.0), (-1.4, 0.4, 2.0), (-1.4, 0.4, 0.0), (-1.4, -0.4, 2.0), (-1.4, -0.4, 0.0), (0.4, -0.6, 2.0), (0.4, -0.6, 0.0), (0.4, -1.4, 2.0), (0.4, -1.4, 0.0), (-0.4, -0.6, 2.0), (-0.4, -0.6, 0.0), (-0.4, -1.4, 2.0), (-0.4, -1.4, 0.0), (1.4, 0.4, 2.0), (1.4, 0.4, 0.0), (1.4, -0.4, 2.0), (1.4, -0.4, 0.0), (0.6, 0.4, 2.0), (0.6, 0.4, 0.0), (0.6, -0.4, 2.0), (0.6, -0.4, 0.0), (0.4, 1.4, 2.0), (0.4, 1.4, 0.0), (0.4, 0.6, 2.0), (0.4, 0.6, 0.0), (-0.4, 1.4, 2.0), (-0.4, 1.4, 0.0), (-0.4, 0.6, 2.0), (-0.4, 0.6, 0.0)], [], [(3, 2, 6, 7), (5, 4, 0, 1), (7, 6, 4, 5), (1, 0, 2, 3), (5, 1, 3, 7), (0, 4, 6, 2), (11, 10, 14, 15), (13, 12, 8, 9), (15, 14, 12, 13), (9, 8, 10, 11), (13, 9, 11, 15), (8, 12, 14, 10), (19, 18, 22, 23), (21, 20, 16, 17), (23, 22, 20, 21), (17, 16, 18, 19), (21, 17, 19, 23), (16, 20, 22, 18), (27, 26, 30, 31), (29, 28, 24, 25), (31, 30, 28, 29), (25, 24, 26, 27), (29, 25, 27, 31), (24, 28, 30, 26)])
_uv = me_cube_003.uv_layers.new(name='UVMap')
_uv.uv.foreach_set('vector', [0.375, 0.0, 0.625, 0.0, 0.625, 0.25, 0.375, 0.25, 0.375, 0.25, 0.625, 0.25, 0.625, 0.5, 0.375, 0.5, 0.375, 0.5, 0.625, 0.5, 0.625, 0.75, 0.375, 0.75, 0.375, 0.75, 0.625, 0.75, 0.625, 1.0, 0.375, 1.0, 0.125, 0.5, 0.375, 0.5, 0.375, 0.75, 0.125, 0.75, 0.625, 0.5, 0.875, 0.5, 0.875, 0.75, 0.625, 0.75, 0.375, 0.0, 0.625, 0.0, 0.625, 0.25, 0.375, 0.25, 0.375, 0.25, 0.625, 0.25, 0.625, 0.5, 0.375, 0.5, 0.375, 0.5, 0.625, 0.5, 0.625, 0.75, 0.375, 0.75, 0.375, 0.75, 0.625, 0.75, 0.625, 1.0, 0.375, 1.0, 0.125, 0.5, 0.375, 0.5, 0.375, 0.75, 0.125, 0.75, 0.625, 0.5, 0.875, 0.5, 0.875, 0.75, 0.625, 0.75, 0.375, 0.0, 0.625, 0.0, 0.625, 0.25, 0.375, 0.25, 0.375, 0.25, 0.625, 0.25, 0.625, 0.5, 0.375, 0.5, 0.375, 0.5, 0.625, 0.5, 0.625, 0.75, 0.375, 0.75, 0.375, 0.75, 0.625, 0.75, 0.625, 1.0, 0.375, 1.0, 0.125, 0.5, 0.375, 0.5, 0.375, 0.75, 0.125, 0.75, 0.625, 0.5, 0.875, 0.5, 0.875, 0.75, 0.625, 0.75, 0.375, 0.0, 0.625, 0.0, 0.625, 0.25, 0.375, 0.25, 0.375, 0.25, 0.625, 0.25, 0.625, 0.5, 0.375, 0.5, 0.375, 0.5, 0.625, 0.5, 0.625, 0.75, 0.375, 0.75, 0.375, 0.75, 0.625, 0.75, 0.625, 1.0, 0.375, 1.0, 0.125, 0.5, 0.375, 0.5, 0.375, 0.75, 0.125, 0.75, 0.625, 0.5, 0.875, 0.5, 0.875, 0.75, 0.625, 0.75])
me_cube_003.materials.append(mat_material)
me_cube_003.use_remesh_preserve_volume = False
me_cube_003.use_remesh_preserve_attributes = False
me_cube_003.use_mirror_vertex_groups = False
me_cube_003.update()
me_cube_004 = bpy.data.meshes.new('Cube.004')
me_cube_004.from_pydata([(0.4, 0.4, 2.0), (0.4, 0.4, 0.0), (0.4, -0.4, 2.0), (0.4, -0.4, 0.0), (-0.4, 0.4, 2.0), (-0.4, 0.4, 0.0), (-0.4, -0.4, 2.0), (-0.4, -0.4, 0.0)], [], [(3, 2, 6, 7), (5, 4, 0, 1), (7, 6, 4, 5), (1, 0, 2, 3), (5, 1, 3, 7), (0, 4, 6, 2)])
_uv = me_cube_004.uv_layers.new(name='UVMap')
_uv.uv.foreach_set('vector', [0.375, 0.0, 0.625, 0.0, 0.625, 0.25, 0.375, 0.25, 0.375, 0.25, 0.625, 0.25, 0.625, 0.5, 0.375, 0.5, 0.375, 0.5, 0.625, 0.5, 0.625, 0.75, 0.375, 0.75, 0.375, 0.75, 0.625, 0.75, 0.625, 1.0, 0.375, 1.0, 0.125, 0.5, 0.375, 0.5, 0.375, 0.75, 0.125, 0.75, 0.625, 0.5, 0.875, 0.5, 0.875, 0.75, 0.625, 0.75])
me_cube_004.materials.append(mat_material)
me_cube_004.use_remesh_preserve_volume = False
me_cube_004.use_remesh_preserve_attributes = False
me_cube_004.use_mirror_vertex_groups = False
me_cube_004.update()

# ---- objects
ob_camera = bpy.data.objects.new('Camera', cam_camera)
ob_bar_0 = bpy.data.objects.new('Bar.0', me_cube_106)
ob_bar_1 = bpy.data.objects.new('Bar.1', me_cube_001)
ob_bar_2 = bpy.data.objects.new('Bar.2', me_cube_002)
ob_bar_3 = bpy.data.objects.new('Bar.3', me_cube_003)
ob_bar_4 = bpy.data.objects.new('Bar.4', me_cube_004)

# ---- transforms, parenting, visibility, modifiers, constraints
ob_camera.location = (0.0, -17.22, 12.52)
ob_camera.rotation_euler = (1.109, -0.0, 0.0)
ob_camera.lineart.crease_threshold = 0.0
ob_bar_0.location = (0.0, 0.0, 0.0)
ob_bar_0.scale = (1.0, 1.0, 0.23)
ob_bar_0.lock_rotations_4d = False
ob_bar_0.empty_display_type = 'ARROWS'
ob_bar_0.lineart.crease_threshold = 0.0
_m = ob_bar_0.modifiers.new('Wireframe', 'WIREFRAME')
ob_bar_1.location = (0.0, 0.0, 0.0)
ob_bar_1.scale = (1.0, 1.0, 0.46)
ob_bar_1.lock_rotations_4d = False
ob_bar_1.empty_display_type = 'ARROWS'
ob_bar_1.lineart.crease_threshold = 0.0
_m = ob_bar_1.modifiers.new('Wireframe', 'WIREFRAME')
ob_bar_2.location = (0.0, 0.0, 0.0)
ob_bar_2.scale = (1.0, 1.0, 1.08)
ob_bar_2.lock_rotations_4d = False
ob_bar_2.empty_display_type = 'ARROWS'
ob_bar_2.lineart.crease_threshold = 0.0
_m = ob_bar_2.modifiers.new('Wireframe', 'WIREFRAME')
ob_bar_3.location = (0.0, 0.0, 0.0)
ob_bar_3.scale = (1.0, 1.0, 1.38)
ob_bar_3.lock_rotations_4d = False
ob_bar_3.empty_display_type = 'ARROWS'
ob_bar_3.lineart.crease_threshold = 0.0
_m = ob_bar_3.modifiers.new('Wireframe', 'WIREFRAME')
_m = ob_bar_3.modifiers.new('Wireframe.001', 'WIREFRAME')
ob_bar_4.location = (0.0, 0.0, 0.0)
ob_bar_4.scale = (1.0, 1.0, 2.9)
ob_bar_4.lock_rotations_4d = False
ob_bar_4.empty_display_type = 'ARROWS'
ob_bar_4.lineart.crease_threshold = 0.0
_m = ob_bar_4.modifiers.new('Wireframe', 'WIREFRAME')

# ---- collection membership
scene.collection.objects.link(ob_camera)
col_collection.objects.link(ob_bar_0)
col_collection.objects.link(ob_bar_1)
col_collection.objects.link(ob_bar_2)
col_collection.objects.link(ob_bar_3)
col_collection.objects.link(ob_bar_4)

# ---- scene / render settings (as saved in the file)
scene.camera = ob_camera
scene.frame_start = 1; scene.frame_end = 1801; scene.frame_set(1247)
scene.render.engine = 'BLENDER_EEVEE_NEXT'
scene.render.resolution_x = 1080
scene.render.film_transparent = True
scene.cycles.use_denoising = False
scene.cycles.samples = 128
scene.cycles.sampling_pattern = 'TABULATED_SOBOL'
scene.cycles.use_adaptive_sampling = False
scene.cycles.use_light_tree = False
scene.view_settings.view_transform = 'Filmic'
bpy.context.view_layer.update()

